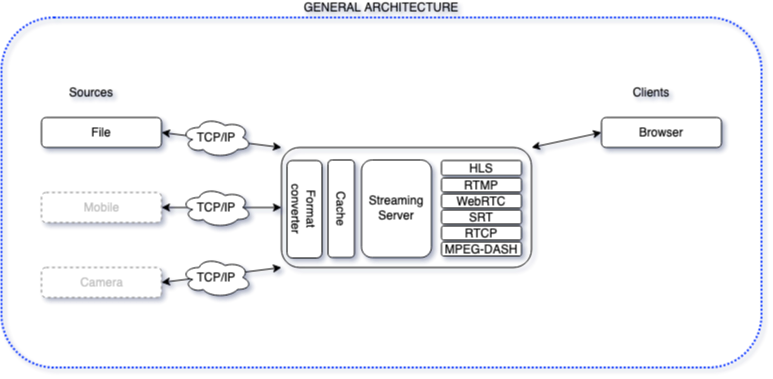

The diagram above was exported from draw.io. Its source (the exported page's mxGraphModel, read from the mxfile embedded in the PNG):
<mxGraphModel dx="1194" dy="654" grid="1" gridSize="10" guides="1" tooltips="1" connect="1" arrows="1" fold="1" page="1" pageScale="1" pageWidth="850" pageHeight="1100" background="none" math="0" shadow="1">
  <root>
    <mxCell id="0" />
    <mxCell id="1" parent="0" />
    <mxCell id="xjjyslxWRnANim1gayWS-10" value="" style="rounded=1;whiteSpace=wrap;html=1;fillColor=none;" parent="1" vertex="1">
      <mxGeometry x="320" y="170" width="250" height="120" as="geometry" />
    </mxCell>
    <mxCell id="ZddTMnyJItapzmbDdTit-6" value="GENERAL ARCHITECTURE" style="rounded=1;whiteSpace=wrap;html=1;labelPosition=center;verticalLabelPosition=top;align=center;verticalAlign=bottom;dashed=1;dashPattern=1 1;textDirection=ltr;fillColor=none;strokeWidth=2;strokeColor=#0432ff;" parent="1" vertex="1">
      <mxGeometry x="40" y="40" width="760" height="350" as="geometry" />
    </mxCell>
    <mxCell id="xjjyslxWRnANim1gayWS-1" value="File" style="rounded=1;whiteSpace=wrap;html=1;" parent="1" vertex="1">
      <mxGeometry x="80" y="140" width="120" height="30" as="geometry" />
    </mxCell>
    <mxCell id="xjjyslxWRnANim1gayWS-2" value="Mobile" style="rounded=1;html=1;strokeColor=#7f7f7f;fontColor=#bfbfbf;dashed=1;" parent="1" vertex="1">
      <mxGeometry x="80" y="215" width="120" height="30" as="geometry" />
    </mxCell>
    <mxCell id="xjjyslxWRnANim1gayWS-3" value="Camera" style="rounded=1;html=1;strokeColor=#7f7f7f;fontColor=#bfbfbf;dashed=1;" parent="1" vertex="1">
      <mxGeometry x="80" y="290" width="120" height="30" as="geometry" />
    </mxCell>
    <mxCell id="xjjyslxWRnANim1gayWS-5" value="Browser" style="rounded=1;whiteSpace=wrap;html=1;" parent="1" vertex="1">
      <mxGeometry x="640" y="140" width="120" height="30" as="geometry" />
    </mxCell>
    <mxCell id="xjjyslxWRnANim1gayWS-9" value="" style="endArrow=classic;startArrow=classic;html=1;rounded=0;exitX=1;exitY=0.5;exitDx=0;exitDy=0;entryX=0;entryY=0;entryDx=0;entryDy=0;" parent="1" source="xjjyslxWRnANim1gayWS-1" target="xjjyslxWRnANim1gayWS-10" edge="1">
      <mxGeometry width="50" height="50" relative="1" as="geometry">
        <mxPoint x="400" y="140" as="sourcePoint" />
        <mxPoint x="330" y="100" as="targetPoint" />
      </mxGeometry>
    </mxCell>
    <mxCell id="xjjyslxWRnANim1gayWS-12" value="" style="endArrow=classic;startArrow=classic;html=1;rounded=0;exitX=1;exitY=0.5;exitDx=0;exitDy=0;" parent="1" source="xjjyslxWRnANim1gayWS-2" target="xjjyslxWRnANim1gayWS-10" edge="1">
      <mxGeometry width="50" height="50" relative="1" as="geometry">
        <mxPoint x="400" y="140" as="sourcePoint" />
        <mxPoint x="450" y="90" as="targetPoint" />
      </mxGeometry>
    </mxCell>
    <mxCell id="xjjyslxWRnANim1gayWS-13" value="" style="endArrow=classic;startArrow=classic;html=1;rounded=0;exitX=1;exitY=0.5;exitDx=0;exitDy=0;entryX=0;entryY=1;entryDx=0;entryDy=0;" parent="1" source="xjjyslxWRnANim1gayWS-3" target="xjjyslxWRnANim1gayWS-10" edge="1">
      <mxGeometry width="50" height="50" relative="1" as="geometry">
        <mxPoint x="230" y="360" as="sourcePoint" />
        <mxPoint x="280" y="310" as="targetPoint" />
      </mxGeometry>
    </mxCell>
    <mxCell id="xjjyslxWRnANim1gayWS-14" value="" style="endArrow=classic;startArrow=classic;html=1;rounded=0;entryX=0;entryY=0.5;entryDx=0;entryDy=0;exitX=1;exitY=0;exitDx=0;exitDy=0;" parent="1" source="xjjyslxWRnANim1gayWS-10" target="xjjyslxWRnANim1gayWS-5" edge="1">
      <mxGeometry width="50" height="50" relative="1" as="geometry">
        <mxPoint x="400" y="140" as="sourcePoint" />
        <mxPoint x="450" y="90" as="targetPoint" />
      </mxGeometry>
    </mxCell>
    <mxCell id="xjjyslxWRnANim1gayWS-17" value="TCP/IP" style="ellipse;shape=cloud;whiteSpace=wrap;html=1;" parent="1" vertex="1">
      <mxGeometry x="220" y="140" width="70" height="40" as="geometry" />
    </mxCell>
    <mxCell id="xjjyslxWRnANim1gayWS-18" value="TCP/IP" style="ellipse;shape=cloud;whiteSpace=wrap;html=1;" parent="1" vertex="1">
      <mxGeometry x="220" y="280" width="70" height="40" as="geometry" />
    </mxCell>
    <mxCell id="xjjyslxWRnANim1gayWS-19" value="TCP/IP" style="ellipse;shape=cloud;whiteSpace=wrap;html=1;" parent="1" vertex="1">
      <mxGeometry x="220" y="210" width="70" height="40" as="geometry" />
    </mxCell>
    <mxCell id="xjjyslxWRnANim1gayWS-4" value="&lt;div&gt;Streaming &lt;br&gt;&lt;/div&gt;&lt;div&gt;Server&lt;/div&gt;" style="rounded=1;whiteSpace=wrap;html=1;labelPosition=center;verticalLabelPosition=middle;align=center;verticalAlign=middle;" parent="1" vertex="1">
      <mxGeometry x="400" y="182.5" width="70" height="97.5" as="geometry" />
    </mxCell>
    <mxCell id="xjjyslxWRnANim1gayWS-8" value="Cache" style="rounded=1;whiteSpace=wrap;html=1;textDirection=rtl;rotation=90;" parent="1" vertex="1">
      <mxGeometry x="331" y="218.03" width="97.5" height="26.44" as="geometry" />
    </mxCell>
    <mxCell id="xjjyslxWRnANim1gayWS-22" value="HLS" style="rounded=1;whiteSpace=wrap;html=1;" parent="1" vertex="1">
      <mxGeometry x="480" y="183" width="80" height="15" as="geometry" />
    </mxCell>
    <mxCell id="xjjyslxWRnANim1gayWS-24" value="RTMP" style="rounded=1;whiteSpace=wrap;html=1;" parent="1" vertex="1">
      <mxGeometry x="480" y="200.5" width="80" height="14" as="geometry" />
    </mxCell>
    <mxCell id="ZddTMnyJItapzmbDdTit-1" value="WebRTC" style="rounded=1;whiteSpace=wrap;html=1;" parent="1" vertex="1">
      <mxGeometry x="480" y="216.5" width="80" height="14" as="geometry" />
    </mxCell>
    <mxCell id="ZddTMnyJItapzmbDdTit-2" value="SRT" style="rounded=1;whiteSpace=wrap;html=1;" parent="1" vertex="1">
      <mxGeometry x="480" y="232.5" width="80" height="14" as="geometry" />
    </mxCell>
    <mxCell id="ZddTMnyJItapzmbDdTit-3" value="RTCP" style="rounded=1;whiteSpace=wrap;html=1;" parent="1" vertex="1">
      <mxGeometry x="480" y="248.5" width="80" height="14" as="geometry" />
    </mxCell>
    <mxCell id="ZddTMnyJItapzmbDdTit-4" value="MPEG-DASH" style="rounded=1;whiteSpace=wrap;html=1;" parent="1" vertex="1">
      <mxGeometry x="480" y="264.5" width="80" height="14" as="geometry" />
    </mxCell>
    <mxCell id="jnXPRDKexTmXYxeL8yMb-3" value="&lt;div&gt;Format &lt;br&gt;&lt;/div&gt;&lt;div&gt;converter&lt;/div&gt;" style="rounded=1;whiteSpace=wrap;html=1;textDirection=rtl;rotation=90;" vertex="1" parent="1">
      <mxGeometry x="294.28" y="214.28" width="97.5" height="35" as="geometry" />
    </mxCell>
    <mxCell id="jnXPRDKexTmXYxeL8yMb-4" value="Sources" style="text;html=1;strokeColor=none;fillColor=none;align=center;verticalAlign=middle;whiteSpace=wrap;rounded=0;" vertex="1" parent="1">
      <mxGeometry x="100" y="100" width="60" height="30" as="geometry" />
    </mxCell>
    <mxCell id="jnXPRDKexTmXYxeL8yMb-5" value="Clients" style="text;html=1;strokeColor=none;fillColor=none;align=center;verticalAlign=middle;whiteSpace=wrap;rounded=0;" vertex="1" parent="1">
      <mxGeometry x="660" y="100" width="60" height="30" as="geometry" />
    </mxCell>
  </root>
</mxGraphModel>